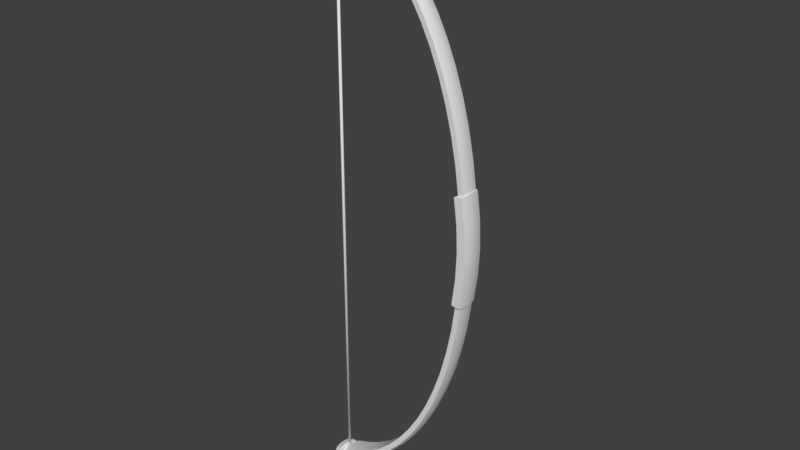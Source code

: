 # Source: bow1.blend  (saved by Blender 2.79.0; exported with 4.5.12 LTS)
import bpy
from mathutils import Matrix  # noqa: F401  (used for matrix-valued properties, if any)

bpy.ops.wm.read_factory_settings(use_empty=True)
scene = bpy.context.scene
scene.name = 'Scene'

# ---- collections
col_collection_1 = bpy.data.collections.new('Collection 1'); scene.collection.children.link(col_collection_1)

# ---- world
world_world = bpy.data.worlds.new('World'); scene.world = world_world
world_world.color = (0.05088, 0.05088, 0.05088)
world_world.use_sun_shadow = False
world_world.sun_shadow_jitter_overblur = 0.0
world_world.cycles.sampling_method = 'MANUAL'

# ---- meshes
me_circle = bpy.data.meshes.new('Circle')
me_circle.from_pydata([(-0.1165, -0.08333, -7.409), (-0.1165, 0.08334, -7.409), (-1.834, 0.08334, 8.181), (-1.834, -0.08333, 8.181), (-1.394, -0.08333, 8.041), (-1.394, 0.08334, 8.041), (2.568, -0.08333, 1.557), (2.568, 0.08334, 1.557), (0.2817, -0.08333, -7.055), (0.2817, 0.08334, -7.055), (2.461, -0.08333, 2.316), (2.461, 0.08334, 2.316), (0.6596, -0.08333, -6.643), (0.6596, 0.08334, -6.643), (2.313, -0.08333, 3.054), (2.313, 0.08334, 3.054), (1.013, -0.08333, -6.169), (1.013, 0.08334, -6.169), (2.124, -0.08333, 3.762), (2.124, 0.08334, 3.762), (1.34, -0.08333, -5.643), (1.34, 0.08334, -5.643), (1.898, -0.08333, 4.433), (1.898, 0.08334, 4.433), (1.898, 0.08334, -4.433), (1.898, -0.08333, -4.433), (1.636, -0.08333, -5.062), (1.636, 0.08334, -5.062), (1.34, 0.08334, 5.643), (1.34, -0.08333, 5.643), (1.636, -0.08333, 5.062), (1.636, 0.08334, 5.062), (-1.793, 0.25, 8.058), (-1.36, 0.25, 7.921), (-0.9307, 0.25, 7.767), (-0.5098, 0.25, 7.56), (-0.1013, 0.25, 7.299), (0.291, 0.25, 6.95), (0.6632, 0.25, 6.544), (1.012, 0.25, 6.076), (1.333, 0.25, 5.558), (1.625, 0.25, 4.987), (1.883, 0.25, 4.367), (2.106, 0.25, 3.706), (2.292, 0.25, 3.008), (2.438, 0.25, 2.282), (2.543, 0.25, 1.534), (2.543, 0.25, -1.534), (2.438, 0.25, -2.282), (2.292, 0.25, -3.008), (2.106, 0.25, -3.706), (1.883, 0.25, -4.367), (1.625, 0.25, -4.987), (1.333, 0.25, -5.558), (1.012, 0.25, -6.076), (0.6632, 0.25, -6.544), (0.291, 0.25, -6.95), (-0.1013, 0.25, -7.299), (-0.5098, 0.25, -7.56), (-0.9307, 0.25, -7.767), (-1.36, 0.25, -7.921), (-1.793, 0.25, -8.058), (-1.793, -0.25, 8.058), (-1.36, -0.25, 7.921), (-0.9307, -0.25, 7.767), (-0.5098, -0.25, 7.56), (-0.1013, -0.25, 7.299), (0.291, -0.25, 6.95), (0.6632, -0.25, 6.544), (1.012, -0.25, 6.076), (1.333, -0.25, 5.558), (1.625, -0.25, 4.987), (1.883, -0.25, 4.367), (2.106, -0.25, 3.706), (2.292, -0.25, 3.008), (2.438, -0.25, 2.282), (2.543, -0.25, 1.534), (2.543, -0.25, -1.534), (2.438, -0.25, -2.282), (2.292, -0.25, -3.008), (2.106, -0.25, -3.706), (1.883, -0.25, -4.367), (1.625, -0.25, -4.987), (1.333, -0.25, -5.558), (1.012, -0.25, -6.076), (0.6632, -0.25, -6.544), (0.291, -0.25, -6.95), (-0.1013, -0.25, -7.299), (-0.5098, -0.25, -7.56), (-0.9307, -0.25, -7.767), (-1.36, -0.25, -7.921), (-1.793, -0.25, -8.058), (-0.9585, 0.08334, 7.885), (-0.9585, -0.08333, 7.885), (-0.5312, 0.08334, -7.675), (-0.5312, -0.08333, -7.675), (-0.5312, 0.08334, 7.675), (-0.5312, -0.08333, 7.675), (-0.9585, 0.08334, -7.885), (-0.9585, -0.08333, -7.885), (-0.1165, 0.08334, 7.409), (-0.1165, -0.08333, 7.409), (-1.394, 0.08334, -8.041), (-1.394, -0.08333, -8.041), (2.568, 0.08334, -1.557), (2.568, -0.08333, -1.557), (0.2818, 0.08334, 7.055), (0.2818, -0.08333, 7.055), (-1.834, 0.08334, -8.181), (-1.834, -0.08333, -8.181), (2.461, 0.08334, -2.316), (2.461, -0.08333, -2.316), (0.6596, 0.08334, 6.643), (0.6596, -0.08333, 6.643), (2.313, 0.08334, -3.054), (2.313, -0.08333, -3.054), (1.013, 0.08334, 6.169), (1.013, -0.08333, 6.169), (2.124, 0.08334, -3.762), (2.124, -0.08333, -3.762), (-0.1321, -0.08125, -7.116), (-0.1321, 0.08125, -7.116), (-1.765, 0.08125, 7.857), (-1.765, -0.08125, 7.857), (-1.347, -0.08125, 7.723), (-1.347, 0.08125, 7.723), (2.42, -0.08125, 1.495), (2.42, 0.08125, 1.495), (0.2465, -0.08125, -6.776), (0.2465, 0.08125, -6.776), (2.318, -0.08125, 2.225), (2.318, 0.08125, 2.225), (0.6057, -0.08125, -6.38), (0.6057, 0.08125, -6.38), (2.177, -0.08125, 2.933), (2.177, 0.08125, 2.933), (0.942, -0.08125, -5.924), (0.942, 0.08125, -5.924), (1.998, -0.08125, 3.613), (1.998, 0.08125, 3.613), (1.252, -0.08125, -5.419), (1.252, 0.08125, -5.419), (1.783, -0.08125, 4.258), (1.783, 0.08125, 4.258), (1.783, 0.08125, -4.258), (1.783, -0.08125, -4.258), (1.534, -0.08125, -4.862), (1.534, 0.08125, -4.862), (1.252, 0.08125, 5.419), (1.252, -0.08125, 5.419), (1.534, -0.08125, 4.862), (1.534, 0.08125, 4.862), (-1.725, 0.2438, 7.857), (-1.313, 0.2438, 7.723), (-0.9051, 0.2438, 7.573), (-0.505, 0.2438, 7.371), (-0.1166, 0.2438, 7.116), (0.2563, 0.2438, 6.776), (0.6101, 0.2438, 6.381), (0.9414, 0.2438, 5.924), (1.247, 0.2438, 5.419), (1.524, 0.2438, 4.862), (1.77, 0.2438, 4.258), (1.982, 0.2438, 3.613), (2.158, 0.2438, 2.933), (2.297, 0.2438, 2.225), (2.397, 0.2438, 1.495), (2.397, 0.2438, -1.495), (2.297, 0.2438, -2.225), (2.158, 0.2438, -2.933), (1.982, 0.2438, -3.613), (1.77, 0.2438, -4.258), (1.524, 0.2438, -4.862), (1.247, 0.2438, -5.419), (0.9414, 0.2438, -5.924), (0.6101, 0.2438, -6.38), (0.2563, 0.2438, -6.776), (-0.1166, 0.2438, -7.116), (-0.505, 0.2438, -7.371), (-0.9051, 0.2438, -7.573), (-1.313, 0.2438, -7.723), (-1.725, 0.2438, -7.857), (-1.725, -0.2437, 7.857), (-1.313, -0.2437, 7.723), (-0.9051, -0.2437, 7.573), (-0.505, -0.2437, 7.371), (-0.1166, -0.2437, 7.116), (0.2563, -0.2437, 6.776), (0.6101, -0.2437, 6.381), (0.9414, -0.2437, 5.924), (1.247, -0.2437, 5.419), (1.524, -0.2437, 4.862), (1.77, -0.2437, 4.258), (1.982, -0.2437, 3.613), (2.158, -0.2437, 2.933), (2.297, -0.2437, 2.225), (2.397, -0.2437, 1.495), (2.397, -0.2437, -1.495), (2.297, -0.2437, -2.225), (2.158, -0.2437, -2.933), (1.982, -0.2437, -3.613), (1.77, -0.2437, -4.258), (1.524, -0.2437, -4.862), (1.247, -0.2437, -5.419), (0.9414, -0.2437, -5.924), (0.6101, -0.2437, -6.38), (0.2563, -0.2437, -6.776), (-0.1166, -0.2437, -7.116), (-0.505, -0.2437, -7.371), (-0.9051, -0.2437, -7.573), (-1.313, -0.2437, -7.723), (-1.725, -0.2437, -7.857), (-0.9325, 0.08125, 7.573), (-0.9325, -0.08125, 7.573), (-0.5263, 0.08125, -7.371), (-0.5263, -0.08125, -7.371), (-0.5263, 0.08125, 7.371), (-0.5263, -0.08125, 7.371), (-0.9325, 0.08125, -7.573), (-0.9325, -0.08125, -7.573), (-0.1321, 0.08125, 7.116), (-0.1321, -0.08125, 7.116), (-1.347, 0.08125, -7.723), (-1.347, -0.08125, -7.723), (2.42, 0.08125, -1.495), (2.42, -0.08125, -1.495), (0.2465, 0.08125, 6.776), (0.2465, -0.08125, 6.776), (-1.765, 0.08125, -7.857), (-1.765, -0.08125, -7.857), (2.318, 0.08125, -2.225), (2.318, -0.08125, -2.225), (0.6057, 0.08125, 6.381), (0.6057, -0.08125, 6.381), (2.177, 0.08125, -2.933), (2.177, -0.08125, -2.933), (0.942, 0.08125, 5.924), (0.942, -0.08125, 5.924), (1.998, 0.08125, -3.613), (1.998, -0.08125, -3.613), (1.893, -0.1667, -4.411), (1.338, -0.1667, 5.614), (-1.821, -0.1667, 8.14), (1.632, -0.1667, 5.037), (1.632, -0.1667, -5.037), (1.893, -0.1667, 4.411), (1.338, -0.1667, -5.615), (2.118, -0.1667, 3.743), (1.013, -0.1667, -6.138), (2.306, -0.1667, 3.039), (0.6608, -0.1667, -6.61), (2.453, -0.1667, 2.305), (0.2848, -0.1667, -7.02), (2.56, -0.1667, 1.549), (-1.383, -0.1667, 8.001), (-0.1114, -0.1667, -7.372), (-0.9492, -0.1667, 7.846), (-0.5241, -0.1667, -7.636), (-0.5241, -0.1667, 7.636), (-0.9492, -0.1667, -7.846), (-0.1114, -0.1667, 7.372), (-1.383, -0.1667, -8.001), (2.56, -0.1667, -1.549), (0.2848, -0.1667, 7.02), (-1.821, -0.1667, -8.14), (2.453, -0.1667, -2.305), (0.6608, -0.1667, 6.61), (2.306, -0.1667, -3.039), (1.013, -0.1667, 6.138), (2.118, -0.1667, -3.743), (1.779, -0.1625, -4.258), (1.251, -0.1625, 5.419), (-1.752, -0.1625, 7.857), (1.53, -0.1625, 4.862), (1.53, -0.1625, -4.862), (1.779, -0.1625, 4.258), (1.251, -0.1625, -5.419), (1.993, -0.1625, 3.613), (0.9418, -0.1625, -5.924), (2.171, -0.1625, 2.933), (0.6071, -0.1625, -6.38), (2.311, -0.1625, 2.225), (0.2498, -0.1625, -6.776), (2.413, -0.1625, 1.495), (-1.336, -0.1625, 7.723), (-0.1269, -0.1625, -7.116), (-0.9234, -0.1625, 7.573), (-0.5192, -0.1625, -7.371), (-0.5192, -0.1625, 7.371), (-0.9234, -0.1625, -7.573), (-0.1269, -0.1625, 7.116), (-1.336, -0.1625, -7.723), (2.413, -0.1625, -1.495), (0.2498, -0.1625, 6.776), (-1.752, -0.1625, -7.857), (2.311, -0.1625, -2.225), (0.6071, -0.1625, 6.381), (2.171, -0.1625, -2.933), (0.9418, -0.1625, 5.924), (1.993, -0.1625, -3.613), (2.118, 0.1667, -3.743), (1.013, 0.1667, 6.138), (2.306, 0.1667, -3.039), (0.6608, 0.1667, 6.61), (2.453, 0.1667, -2.305), (-1.821, 0.1667, -8.14), (0.2848, 0.1667, 7.02), (2.56, 0.1667, -1.549), (-1.383, 0.1667, -8.001), (-0.1114, 0.1667, 7.372), (-0.9492, 0.1667, -7.846), (-0.5241, 0.1667, 7.636), (-0.5241, 0.1667, -7.636), (-0.9492, 0.1667, 7.846), (2.56, 0.1667, 1.549), (1.338, 0.1667, -5.615), (0.2848, 0.1667, -7.02), (1.893, 0.1667, 4.411), (2.453, 0.1667, 2.305), (0.6608, 0.1667, -6.61), (1.632, 0.1667, -5.037), (-0.1114, 0.1667, -7.372), (2.306, 0.1667, 3.039), (1.013, 0.1667, -6.138), (1.632, 0.1667, 5.037), (-1.383, 0.1667, 8.001), (2.118, 0.1667, 3.743), (1.338, 0.1667, 5.614), (1.893, 0.1667, -4.411), (-1.821, 0.1667, 8.14), (1.993, 0.1625, -3.613), (0.9418, 0.1625, 5.924), (2.171, 0.1625, -2.933), (0.6071, 0.1625, 6.381), (2.311, 0.1625, -2.225), (-1.752, 0.1625, -7.857), (0.2498, 0.1625, 6.776), (2.413, 0.1625, -1.495), (-1.336, 0.1625, -7.723), (-0.1269, 0.1625, 7.116), (-0.9234, 0.1625, -7.573), (-0.5192, 0.1625, 7.371), (-0.5192, 0.1625, -7.371), (-0.9234, 0.1625, 7.573), (2.413, 0.1625, 1.495), (1.251, 0.1625, -5.419), (0.2498, 0.1625, -6.776), (1.779, 0.1625, 4.258), (2.311, 0.1625, 2.225), (0.6071, 0.1625, -6.38), (1.53, 0.1625, -4.862), (-0.1269, 0.1625, -7.116), (2.171, 0.1625, 2.933), (0.9418, 0.1625, -5.924), (1.53, 0.1625, 4.862), (-1.336, 0.1625, 7.723), (1.993, 0.1625, 3.613), (1.251, 0.1625, 5.419), (1.779, 0.1625, -4.258), (-1.752, 0.1625, 7.857), (1.014, 3.338e-06, 6.184), (2.316, 2.861e-06, -3.061), (0.659, 3.338e-06, 6.66), (2.465, 3.099e-06, -2.322), (-1.841, 2.742e-06, -8.201), (0.2802, 3.338e-06, 7.073), (2.572, 3.099e-06, -1.561), (-1.4, 2.742e-06, -8.061), (-0.119, 3.33e-06, 7.428), (-0.9632, 2.801e-06, -7.905), (-0.5348, 3.338e-06, 7.694), (-0.5348, 2.861e-06, -7.694), (-0.9632, 3.278e-06, 7.905), (0.2802, 2.861e-06, -7.073), (1.901, 3.457e-06, 4.445), (2.465, 3.099e-06, 2.322), (1.901, 2.98e-06, -4.445), (0.659, 2.861e-06, -6.66), (1.637, 2.98e-06, -5.075), (-0.119, 2.854e-06, -7.428), (2.316, 3.338e-06, 3.061), (1.341, 3.338e-06, 5.657), (-1.841, 3.219e-06, 8.201), (1.014, 2.861e-06, -6.184), (1.637, 3.457e-06, 5.075), (-1.4, 3.219e-06, 8.061), (2.128, 3.338e-06, 3.771), (2.572, 3.338e-06, 1.561), (1.341, 2.861e-06, -5.657), (2.128, 2.861e-06, -3.771), (0.9421, 3.338e-06, 5.924), (2.18, 2.861e-06, -2.933), (0.6049, 3.338e-06, 6.381), (2.322, 3.099e-06, -2.225), (-1.772, 2.742e-06, -7.857), (0.2449, 3.338e-06, 6.776), (2.424, 3.099e-06, -1.495), (-1.352, 2.861e-06, -7.723), (-0.1346, 3.323e-06, 7.116), (-0.9371, 2.861e-06, -7.573), (-0.5299, 3.278e-06, 7.371), (-0.5299, 2.861e-06, -7.371), (-0.9371, 3.278e-06, 7.573), (0.2449, 2.891e-06, -6.776), (1.785, 3.457e-06, 4.258), (2.322, 3.099e-06, 2.225), (1.785, 2.98e-06, -4.258), (0.6049, 2.921e-06, -6.38), (1.535, 2.98e-06, -4.862), (-0.1346, 2.876e-06, -7.116), (2.18, 3.338e-06, 2.933), (1.253, 3.338e-06, 5.419), (-1.772, 3.219e-06, 7.857), (0.9421, 2.921e-06, -5.924), (1.535, 3.338e-06, 4.862), (-1.352, 3.219e-06, 7.723), (2.001, 3.338e-06, 3.613), (2.424, 3.338e-06, 1.495), (1.253, 2.98e-06, -5.419), (2.001, 2.861e-06, -3.613), (-1.577, 0.25, 7.99), (-1.577, -0.25, 7.99), (-1.614, 0.08334, 8.111), (-1.614, -0.08333, 8.111), (-1.519, 0.2438, 7.79), (-1.519, -0.2437, 7.79), (-1.556, 0.08125, 7.79), (-1.556, -0.08125, 7.79), (-1.544, -0.1625, 7.79), (-1.602, -0.1667, 8.07), (-1.544, 0.1625, 7.79), (-1.602, 0.1667, 8.07), (-1.562, 3.219e-06, 7.79), (-1.621, 3.219e-06, 8.131), (-1.577, 0.25, -7.99), (-1.577, -0.25, -7.99), (-1.614, 0.08334, -8.111), (-1.614, -0.08333, -8.111), (-1.519, 0.2438, -7.79), (-1.519, -0.2437, -7.79), (-1.556, 0.08125, -7.79), (-1.556, -0.08125, -7.79), (-1.544, -0.1625, -7.79), (-1.602, -0.1667, -8.07), (-1.544, 0.1625, -7.79), (-1.602, 0.1667, -8.07), (-1.562, 2.861e-06, -7.79), (-1.621, 2.742e-06, -8.131), (-1.403, -0.07291, 8.023), (-1.403, 0.07292, 8.023), (-1.373, 0.2188, 7.917), (-1.373, -0.2187, 7.917), (-1.362, -0.07109, 7.744), (-1.362, 0.0711, 7.744), (-1.332, 0.2133, 7.744), (-1.332, -0.2133, 7.744), (-1.393, -0.1458, 7.987), (-1.352, -0.1422, 7.744), (-1.393, 0.1458, 7.987), (-1.352, 0.1422, 7.744), (-1.408, 3.219e-06, 8.04), (-1.366, 3.219e-06, 7.744), (-1.563, 0.2188, 7.978), (-1.563, -0.2187, 7.978), (-1.596, 0.07292, 8.084), (-1.596, -0.07291, 8.084), (-1.512, 0.2133, 7.803), (-1.512, -0.2133, 7.803), (-1.545, 0.0711, 7.803), (-1.545, -0.07109, 7.803), (-1.534, -0.1422, 7.803), (-1.585, -0.1458, 8.048), (-1.534, 0.1422, 7.803), (-1.585, 0.1458, 8.048), (-1.55, 3.219e-06, 7.803), (-1.601, 3.219e-06, 8.102), (-1.373, 0.2188, -7.917), (-1.373, -0.2187, -7.917), (-1.403, 0.07292, -8.023), (-1.403, -0.07291, -8.023), (-1.332, 0.2133, -7.744), (-1.332, -0.2133, -7.744), (-1.362, 0.0711, -7.744), (-1.362, -0.07109, -7.744), (-1.393, -0.1458, -7.987), (-1.352, -0.1422, -7.744), (-1.393, 0.1458, -7.987), (-1.352, 0.1422, -7.744), (-1.408, 2.742e-06, -8.04), (-1.366, 2.861e-06, -7.744), (-1.563, 0.2188, -7.978), (-1.563, -0.2187, -7.978), (-1.596, 0.07292, -8.084), (-1.596, -0.07291, -8.084), (-1.512, 0.2133, -7.803), (-1.512, -0.2133, -7.803), (-1.545, 0.0711, -7.803), (-1.545, -0.07109, -7.803), (-1.534, -0.1422, -7.803), (-1.585, -0.1458, -8.048), (-1.534, 0.1422, -7.803), (-1.585, 0.1458, -8.048), (-1.55, 2.861e-06, -7.803), (-1.601, 2.742e-06, -8.102), (2.692, 0.1042, 0.7626), (2.591, -0.1042, 1.518), (2.591, 0.1042, 1.518), (2.552, 0.3125, 1.495), (2.652, 0.3125, 0.7512), (2.685, 0.3125, -3.259e-06), (2.652, 0.3125, -0.7512), (2.552, 0.3125, -1.495), (2.552, -0.3125, 1.495), (2.652, -0.3125, 0.7512), (2.685, -0.3125, -3.259e-06), (2.652, -0.3125, -0.7512), (2.552, -0.3125, -1.495), (2.692, -0.1042, 0.7626), (2.726, 0.1042, -3.304e-06), (2.726, -0.1042, -3.304e-06), (2.692, 0.1042, -0.7626), (2.692, -0.1042, -0.7626), (2.591, 0.1042, -1.518), (2.591, -0.1042, -1.518), (2.456, 0.1016, 0.7324), (2.36, -0.1016, 1.458), (2.36, 0.1016, 1.458), (2.324, 0.3047, 1.458), (2.419, 0.3047, 0.7324), (2.45, 0.3047, -3.281e-06), (2.419, 0.3047, -0.7324), (2.324, 0.3047, -1.458), (2.324, -0.3047, 1.458), (2.419, -0.3047, 0.7324), (2.45, -0.3047, -3.281e-06), (2.419, -0.3047, -0.7324), (2.324, -0.3047, -1.458), (2.456, -0.1016, 0.7324), (2.488, 0.1016, -3.282e-06), (2.488, -0.1016, -3.282e-06), (2.456, 0.1016, -0.7324), (2.456, -0.1016, -0.7324), (2.36, 0.1016, -1.458), (2.36, -0.1016, -1.458), (2.578, -0.2083, 1.51), (2.679, -0.2083, 0.7588), (2.712, -0.2083, -3.29e-06), (2.679, -0.2083, -0.7588), (2.578, -0.2083, -1.51), (2.348, -0.2031, 1.458), (2.443, -0.2031, 0.7324), (2.475, -0.2031, -3.282e-06), (2.443, -0.2031, -0.7324), (2.348, -0.2031, -1.458), (2.578, 0.2083, -1.51), (2.679, 0.2083, -0.7588), (2.712, 0.2083, -3.29e-06), (2.578, 0.2083, 1.51), (2.679, 0.2083, 0.7588), (2.348, 0.2031, -1.458), (2.443, 0.2031, -0.7324), (2.475, 0.2031, -3.282e-06), (2.348, 0.2031, 1.458), (2.443, 0.2031, 0.7324), (2.598, 3.099e-06, -1.522), (2.699, 3.099e-06, -0.7645), (2.733, 3.099e-06, -3.312e-06), (2.699, 3.338e-06, 0.7645), (2.598, 3.338e-06, 1.522), (2.366, 3.099e-06, -1.458), (2.462, 3.099e-06, -0.7324), (2.494, 3.099e-06, -3.283e-06), (2.462, 3.338e-06, 0.7324), (2.366, 3.338e-06, 1.458), (-1.535, 0.3069, 7.877), (-1.473, 0.3184, 7.9), (-1.521, 0.3018, 7.84), (-1.458, 0.3133, 7.862), (-1.505, 0.2848, 7.804), (-1.443, 0.2964, 7.826), (-1.488, 0.2568, 7.772), (-1.426, 0.2683, 7.794), (-1.471, 0.2186, 7.744), (-1.409, 0.2301, 7.766), (-1.454, 0.1718, 7.721), (-1.392, 0.1834, 7.743), (-1.439, 0.1182, 7.705), (-1.376, 0.1297, 7.727), (-1.425, 0.05978, 7.696), (-1.362, 0.07135, 7.719), (-1.413, -0.00112, 7.695), (-1.351, 0.01045, 7.717), (-1.404, -0.0622, 7.701), (-1.341, -0.05063, 7.723), (-1.397, -0.1211, 7.714), (-1.335, -0.1095, 7.736), (-1.394, -0.1756, 7.734), (-1.332, -0.164, 7.756), (-1.395, -0.2236, 7.76), (-1.332, -0.212, 7.782), (-1.398, -0.2631, 7.791), (-1.336, -0.2516, 7.813), (-1.405, -0.2928, 7.825), (-1.343, -0.2813, 7.847), (-1.415, -0.3115, 7.862), (-1.353, -0.2999, 7.884), (-1.427, -0.3184, 7.9), (-1.365, -0.3069, 7.923), (-1.442, -0.3133, 7.938), (-1.379, -0.3018, 7.96), (-1.457, -0.2964, 7.974), (-1.395, -0.2848, 7.996), (-1.474, -0.2683, 8.006), (-1.412, -0.2568, 8.028), (-1.491, -0.2301, 8.034), (-1.429, -0.2186, 8.056), (-1.508, -0.1834, 8.057), (-1.446, -0.1718, 8.079), (-1.524, -0.1297, 8.073), (-1.461, -0.1182, 8.095), (-1.538, -0.07135, 8.081), (-1.475, -0.05978, 8.104), (-1.549, -0.01045, 8.083), (-1.487, 0.00112, 8.105), (-1.559, 0.05064, 8.077), (-1.496, 0.0622, 8.099), (-1.565, 0.1095, 8.064), (-1.503, 0.1211, 8.086), (-1.568, 0.164, 8.044), (-1.506, 0.1756, 8.066), (-1.568, 0.212, 8.018), (-1.505, 0.2236, 8.04), (-1.564, 0.2516, 7.987), (-1.502, 0.2631, 8.009), (-1.557, 0.2813, 7.953), (-1.495, 0.2928, 7.975), (-1.547, 0.2999, 7.916), (-1.485, 0.3115, 7.938), (-1.516, 0.2633, 7.846), (-1.502, 0.2485, 7.815), (-1.458, 0.1496, 7.742), (-1.444, 0.1027, 7.728), (-1.405, -0.1544, 7.753), (-1.406, -0.1963, 7.776), (-1.423, -0.2733, 7.866), (-1.447, -0.2749, 7.932), (-1.49, -0.2021, 8.016), (-1.518, -0.1142, 8.05), (-1.531, -0.06315, 8.057), (-1.541, -0.009864, 8.059), (-1.557, 0.1848, 8.002), (-1.548, 0.2454, 7.945), (-1.453, 0.2749, 7.868), (-1.425, 0.2355, 7.808), (-1.41, 0.2021, 7.784), (-1.382, 0.1142, 7.75), (-1.343, -0.1428, 7.776), (-1.346, -0.2194, 7.825), (-1.361, -0.2617, 7.888), (-1.398, -0.2485, 7.985), (-1.413, -0.2239, 8.014), (-1.428, -0.1905, 8.038), (-1.468, -0.05159, 8.08), (-1.479, 0.001703, 8.081), (-1.487, 0.05515, 8.076), (-1.492, 0.1067, 8.064), (-1.495, 0.1544, 8.047), (-1.494, 0.1963, 8.024), (-1.491, 0.231, 7.997), (-1.485, 0.257, 7.967), (-1.528, 0.2678, 7.879), (-1.466, 0.2793, 7.901), (-1.44, 0.2601, 7.837), (-1.487, 0.2239, 7.786), (-1.472, 0.1905, 7.762), (-1.395, 0.1612, 7.764), (-1.432, 0.05159, 7.72), (-1.369, 0.06315, 7.743), (-1.421, -0.001703, 7.719), (-1.359, 0.009864, 7.741), (-1.413, -0.05515, 7.724), (-1.351, -0.04358, 7.747), (-1.408, -0.1067, 7.736), (-1.346, -0.09513, 7.758), (-1.343, -0.1848, 7.798), (-1.409, -0.231, 7.803), (-1.415, -0.257, 7.833), (-1.352, -0.2454, 7.855), (-1.434, -0.2793, 7.899), (-1.372, -0.2678, 7.921), (-1.384, -0.2633, 7.954), (-1.46, -0.2601, 7.963), (-1.475, -0.2355, 7.992), (-1.505, -0.1612, 8.036), (-1.442, -0.1496, 8.058), (-1.456, -0.1027, 8.072), (-1.549, 0.04358, 8.053), (-1.554, 0.09513, 8.042), (-1.557, 0.1428, 8.024), (-1.554, 0.2194, 7.975), (-1.539, 0.2617, 7.912), (-1.477, 0.2733, 7.934), (-1.427, 0.3184, 7.9), (-1.365, 0.3069, 7.923), (-1.415, 0.3115, 7.862), (-1.353, 0.2999, 7.884), (-1.405, 0.2928, 7.825), (-1.343, 0.2813, 7.847), (-1.398, 0.2631, 7.791), (-1.336, 0.2516, 7.813), (-1.395, 0.2236, 7.76), (-1.332, 0.212, 7.782), (-1.394, 0.1756, 7.734), (-1.332, 0.164, 7.756), (-1.397, 0.1211, 7.714), (-1.335, 0.1095, 7.736), (-1.404, 0.0622, 7.701), (-1.341, 0.05064, 7.723), (-1.413, 0.00112, 7.695), (-1.351, -0.01045, 7.717), (-1.425, -0.05978, 7.696), (-1.362, -0.07135, 7.719), (-1.439, -0.1182, 7.705), (-1.376, -0.1297, 7.727), (-1.454, -0.1718, 7.721), (-1.392, -0.1834, 7.743), (-1.471, -0.2186, 7.744), (-1.409, -0.2301, 7.766), (-1.488, -0.2568, 7.772), (-1.426, -0.2683, 7.794), (-1.505, -0.2848, 7.804), (-1.443, -0.2964, 7.826), (-1.521, -0.3018, 7.84), (-1.458, -0.3133, 7.862), (-1.535, -0.3069, 7.877), (-1.473, -0.3184, 7.9), (-1.547, -0.2999, 7.916), (-1.485, -0.3115, 7.938), (-1.557, -0.2813, 7.953), (-1.495, -0.2928, 7.975), (-1.564, -0.2516, 7.987), (-1.502, -0.2631, 8.009), (-1.568, -0.212, 8.018), (-1.505, -0.2236, 8.04), (-1.568, -0.164, 8.044), (-1.506, -0.1756, 8.066), (-1.565, -0.1095, 8.064), (-1.503, -0.1211, 8.086), (-1.559, -0.05063, 8.077), (-1.496, -0.0622, 8.099), (-1.549, 0.01045, 8.083), (-1.487, -0.00112, 8.105), (-1.538, 0.07135, 8.081), (-1.475, 0.05978, 8.104), (-1.524, 0.1297, 8.073), (-1.461, 0.1182, 8.095), (-1.508, 0.1834, 8.057), (-1.446, 0.1718, 8.079), (-1.491, 0.2302, 8.034), (-1.429, 0.2186, 8.056), (-1.474, 0.2683, 8.006), (-1.412, 0.2568, 8.028), (-1.457, 0.2964, 7.974), (-1.395, 0.2848, 7.996), (-1.442, 0.3133, 7.938), (-1.379, 0.3018, 7.96), (-1.423, 0.2733, 7.866), (-1.415, 0.257, 7.833), (-1.405, 0.1544, 7.753), (-1.408, 0.1067, 7.736), (-1.458, -0.1496, 7.742), (-1.472, -0.1905, 7.762), (-1.516, -0.2633, 7.846), (-1.539, -0.2617, 7.912), (-1.557, -0.1848, 8.002), (-1.554, -0.09513, 8.042), (-1.549, -0.04358, 8.053), (-1.541, 0.009865, 8.059), (-1.49, 0.2021, 8.016), (-1.46, 0.2601, 7.963), (-1.361, 0.2617, 7.888), (-1.346, 0.2194, 7.825), (-1.343, 0.1848, 7.798), (-1.346, 0.09513, 7.758), (-1.395, -0.1612, 7.764), (-1.425, -0.2355, 7.808), (-1.453, -0.2749, 7.868), (-1.485, -0.257, 7.967), (-1.491, -0.231, 7.997), (-1.494, -0.1963, 8.024), (-1.487, -0.05515, 8.076), (-1.479, -0.001703, 8.081), (-1.468, 0.05159, 8.08), (-1.456, 0.1027, 8.072), (-1.442, 0.1496, 8.058), (-1.428, 0.1905, 8.038), (-1.413, 0.2239, 8.014), (-1.398, 0.2485, 7.985), (-1.434, 0.2793, 7.899), (-1.372, 0.2678, 7.921), (-1.352, 0.2454, 7.855), (-1.409, 0.231, 7.803), (-1.406, 0.1963, 7.776), (-1.343, 0.1428, 7.776), (-1.413, 0.05515, 7.724), (-1.351, 0.04358, 7.747), (-1.421, 0.001703, 7.719), (-1.359, -0.009864, 7.741), (-1.432, -0.05159, 7.72), (-1.369, -0.06315, 7.743), (-1.444, -0.1027, 7.728), (-1.382, -0.1142, 7.75), (-1.41, -0.2021, 7.784), (-1.487, -0.2239, 7.786), (-1.502, -0.2485, 7.815), (-1.44, -0.2601, 7.837), (-1.528, -0.2678, 7.879), (-1.466, -0.2793, 7.901), (-1.477, -0.2733, 7.934), (-1.548, -0.2454, 7.945), (-1.554, -0.2194, 7.975), (-1.557, -0.1428, 8.024), (-1.495, -0.1544, 8.047), (-1.492, -0.1067, 8.064), (-1.531, 0.06315, 8.057), (-1.518, 0.1142, 8.05), (-1.505, 0.1612, 8.036), (-1.475, 0.2355, 7.992), (-1.447, 0.2749, 7.932), (-1.384, 0.2633, 7.954), (-1.561, 0.3069, -7.879), (-1.495, 0.3184, -7.887), (-1.565, 0.3018, -7.919), (-1.5, 0.3133, -7.928), (-1.567, 0.2848, -7.958), (-1.502, 0.2964, -7.967), (-1.567, 0.2568, -7.995), (-1.502, 0.2683, -8.003), (-1.565, 0.2186, -8.027), (-1.499, 0.2301, -8.036), (-1.56, 0.1718, -8.055), (-1.494, 0.1834, -8.063), (-1.553, 0.1182, -8.076), (-1.488, 0.1297, -8.085), (-1.545, 0.05978, -8.09), (-1.479, 0.07135, -8.099), (-1.535, -0.00112, -8.097), (-1.469, 0.01045, -8.106), (-1.524, -0.0622, -8.096), (-1.459, -0.05063, -8.105), (-1.513, -0.1211, -8.087), (-1.447, -0.1095, -8.096), (-1.501, -0.1756, -8.071), (-1.435, -0.164, -8.079), (-1.489, -0.2236, -8.048), (-1.424, -0.212, -8.056), (-1.479, -0.2631, -8.018), (-1.413, -0.2516, -8.027), (-1.469, -0.2928, -7.984), (-1.403, -0.2813, -7.993), (-1.461, -0.3115, -7.947), (-1.395, -0.2999, -7.956), (-1.455, -0.3184, -7.908), (-1.389, -0.3069, -7.916), (-1.45, -0.3133, -7.867), (-1.385, -0.3018, -7.876), (-1.448, -0.2964, -7.828), (-1.383, -0.2848, -7.837), (-1.448, -0.2683, -7.792), (-1.383, -0.2568, -7.8), (-1.451, -0.2301, -7.759), (-1.385, -0.2186, -7.768), (-1.456, -0.1834, -7.732), (-1.39, -0.1718, -7.74), (-1.462, -0.1297, -7.71), (-1.397, -0.1182, -7.719), (-1.471, -0.07135, -7.696), (-1.405, -0.05978, -7.705), (-1.481, -0.01045, -7.689), (-1.415, 0.00112, -7.698), (-1.491, 0.05064, -7.69), (-1.426, 0.0622, -7.699), (-1.503, 0.1095, -7.699), (-1.437, 0.1211, -7.708), (-1.515, 0.164, -7.716), (-1.449, 0.1756, -7.724), (-1.526, 0.212, -7.739), (-1.461, 0.2236, -7.747), (-1.537, 0.2516, -7.768), (-1.471, 0.2631, -7.777), (-1.547, 0.2813, -7.802), (-1.481, 0.2928, -7.811), (-1.555, 0.2999, -7.839), (-1.489, 0.3115, -7.848), (-1.558, 0.2633, -7.916), (-1.56, 0.2485, -7.95), (-1.554, 0.1496, -8.035), (-1.548, 0.1027, -8.053), (-1.502, -0.1544, -8.049), (-1.492, -0.1963, -8.028), (-1.467, -0.2733, -7.94), (-1.457, -0.2749, -7.871), (-1.458, -0.2021, -7.776), (-1.468, -0.1142, -7.733), (-1.475, -0.06315, -7.721), (-1.484, -0.009864, -7.715), (-1.524, 0.1848, -7.758), (-1.542, 0.2454, -7.813), (-1.493, 0.2749, -7.924), (-1.494, 0.2355, -7.99), (-1.492, 0.2021, -8.019), (-1.482, 0.1142, -8.062), (-1.436, -0.1428, -8.057), (-1.417, -0.2194, -8.011), (-1.401, -0.2617, -7.949), (-1.39, -0.2485, -7.845), (-1.39, -0.2239, -7.813), (-1.392, -0.1905, -7.784), (-1.41, -0.05159, -7.729), (-1.418, 0.001703, -7.723), (-1.428, 0.05515, -7.724), (-1.438, 0.1067, -7.732), (-1.448, 0.1544, -7.746), (-1.458, 0.1963, -7.767), (-1.468, 0.231, -7.792), (-1.476, 0.257, -7.822), (-1.554, 0.2678, -7.881), (-1.489, 0.2793, -7.889), (-1.494, 0.2601, -7.958), (-1.56, 0.2239, -7.982), (-1.558, 0.1905, -8.011), (-1.488, 0.1612, -8.043), (-1.54, 0.05159, -8.066), (-1.475, 0.06315, -8.074), (-1.532, -0.001703, -8.072), (-1.466, 0.009864, -8.08), (-1.522, -0.05515, -8.071), (-1.456, -0.04358, -8.079), (-1.512, -0.1067, -8.063), (-1.446, -0.09513, -8.071), (-1.426, -0.1848, -8.037), (-1.482, -0.231, -8.003), (-1.474, -0.257, -7.973), (-1.408, -0.2454, -7.982), (-1.461, -0.2793, -7.906), (-1.396, -0.2678, -7.914), (-1.392, -0.2633, -7.879), (-1.456, -0.2601, -7.837), (-1.456, -0.2355, -7.805), (-1.462, -0.1612, -7.752), (-1.396, -0.1496, -7.76), (-1.402, -0.1027, -7.742), (-1.494, 0.04358, -7.716), (-1.504, 0.09513, -7.724), (-1.514, 0.1428, -7.738), (-1.533, 0.2194, -7.784), (-1.549, 0.2617, -7.846), (-1.483, 0.2733, -7.855), (-1.455, 0.3184, -7.908), (-1.389, 0.3069, -7.916), (-1.461, 0.3115, -7.947), (-1.395, 0.2999, -7.956), (-1.469, 0.2928, -7.984), (-1.403, 0.2813, -7.993), (-1.479, 0.2631, -8.018), (-1.413, 0.2516, -8.027), (-1.489, 0.2236, -8.048), (-1.424, 0.212, -8.056), (-1.501, 0.1756, -8.071), (-1.435, 0.164, -8.079), (-1.513, 0.1211, -8.087), (-1.447, 0.1095, -8.096), (-1.524, 0.0622, -8.096), (-1.459, 0.05064, -8.105), (-1.535, 0.00112, -8.097), (-1.469, -0.01045, -8.106), (-1.545, -0.05978, -8.09), (-1.479, -0.07135, -8.099), (-1.553, -0.1182, -8.076), (-1.488, -0.1297, -8.085), (-1.56, -0.1718, -8.055), (-1.494, -0.1834, -8.063), (-1.565, -0.2186, -8.027), (-1.499, -0.2301, -8.036), (-1.567, -0.2568, -7.995), (-1.502, -0.2683, -8.003), (-1.567, -0.2848, -7.958), (-1.502, -0.2964, -7.967), (-1.565, -0.3018, -7.919), (-1.5, -0.3133, -7.928), (-1.561, -0.3069, -7.879), (-1.495, -0.3184, -7.887), (-1.555, -0.2999, -7.839), (-1.489, -0.3115, -7.848), (-1.547, -0.2813, -7.802), (-1.481, -0.2928, -7.811), (-1.537, -0.2516, -7.768), (-1.471, -0.2631, -7.777), (-1.526, -0.212, -7.739), (-1.461, -0.2236, -7.747), (-1.515, -0.164, -7.716), (-1.449, -0.1756, -7.724), (-1.503, -0.1095, -7.699), (-1.437, -0.1211, -7.708), (-1.491, -0.05063, -7.69), (-1.426, -0.0622, -7.699), (-1.481, 0.01045, -7.689), (-1.415, -0.00112, -7.698), (-1.471, 0.07135, -7.696), (-1.405, 0.05978, -7.705), (-1.462, 0.1297, -7.71), (-1.397, 0.1182, -7.719), (-1.456, 0.1834, -7.732), (-1.39, 0.1718, -7.74), (-1.451, 0.2302, -7.759), (-1.385, 0.2186, -7.768), (-1.448, 0.2683, -7.792), (-1.383, 0.2568, -7.8), (-1.448, 0.2964, -7.828), (-1.383, 0.2848, -7.837), (-1.45, 0.3133, -7.867), (-1.385, 0.3018, -7.876), (-1.467, 0.2733, -7.94), (-1.474, 0.257, -7.973), (-1.502, 0.1544, -8.049), (-1.512, 0.1067, -8.063), (-1.554, -0.1496, -8.035), (-1.558, -0.1905, -8.011), (-1.558, -0.2633, -7.916), (-1.549, -0.2617, -7.846), (-1.524, -0.1848, -7.758), (-1.504, -0.09513, -7.724), (-1.494, -0.04358, -7.716), (-1.484, 0.009865, -7.715), (-1.458, 0.2021, -7.776), (-1.456, 0.2601, -7.837), (-1.401, 0.2617, -7.949), (-1.417, 0.2194, -8.011), (-1.426, 0.1848, -8.037), (-1.446, 0.09513, -8.071), (-1.488, -0.1612, -8.043), (-1.494, -0.2355, -7.99), (-1.493, -0.2749, -7.924), (-1.476, -0.257, -7.822), (-1.468, -0.231, -7.792), (-1.458, -0.1963, -7.767), (-1.428, -0.05515, -7.724), (-1.418, -0.001703, -7.723), (-1.41, 0.05159, -7.729), (-1.402, 0.1027, -7.742), (-1.396, 0.1496, -7.76), (-1.392, 0.1905, -7.784), (-1.39, 0.2239, -7.813), (-1.39, 0.2485, -7.845), (-1.461, 0.2793, -7.906), (-1.396, 0.2678, -7.914), (-1.408, 0.2454, -7.982), (-1.482, 0.231, -8.003), (-1.492, 0.1963, -8.028), (-1.436, 0.1428, -8.057), (-1.522, 0.05515, -8.071), (-1.456, 0.04358, -8.079), (-1.532, 0.001703, -8.072), (-1.466, -0.009864, -8.08), (-1.54, -0.05159, -8.066), (-1.475, -0.06315, -8.074), (-1.548, -0.1027, -8.053), (-1.482, -0.1142, -8.062), (-1.492, -0.2021, -8.019), (-1.56, -0.2239, -7.982), (-1.56, -0.2485, -7.95), (-1.494, -0.2601, -7.958), (-1.554, -0.2678, -7.881), (-1.489, -0.2793, -7.889), (-1.483, -0.2733, -7.855), (-1.542, -0.2454, -7.813), (-1.533, -0.2194, -7.784), (-1.514, -0.1428, -7.738), (-1.448, -0.1544, -7.746), (-1.438, -0.1067, -7.732), (-1.475, 0.06315, -7.721), (-1.468, 0.1142, -7.733), (-1.462, 0.1612, -7.752), (-1.456, 0.2355, -7.805), (-1.457, 0.2749, -7.871), (-1.392, 0.2633, -7.879), (-1.45, 0.0375, -7.875), (-1.45, 0.0375, 7.875), (-1.436, 0.03465, -7.875), (-1.436, 0.03465, 7.875), (-1.423, 0.02652, -7.875), (-1.423, 0.02652, 7.875), (-1.415, 0.01435, -7.875), (-1.415, 0.01435, 7.875), (-1.413, -1.639e-09, -7.875), (-1.413, -1.639e-09, 7.875), (-1.415, -0.01435, -7.875), (-1.415, -0.01435, 7.875), (-1.423, -0.02652, -7.875), (-1.423, -0.02652, 7.875), (-1.436, -0.03465, -7.875), (-1.436, -0.03465, 7.875), (-1.45, -0.0375, -7.875), (-1.45, -0.0375, 7.875), (-1.464, -0.03465, -7.875), (-1.464, -0.03465, 7.875), (-1.477, -0.02652, -7.875), (-1.477, -0.02652, 7.875), (-1.485, -0.01435, -7.875), (-1.485, -0.01435, 7.875), (-1.488, 4.472e-10, -7.875), (-1.488, 4.472e-10, 7.875), (-1.485, 0.01435, -7.875), (-1.485, 0.01435, 7.875), (-1.477, 0.02652, -7.875), (-1.477, 0.02652, 7.875), (-1.464, 0.03465, -7.875), (-1.464, 0.03465, 7.875)], [], [(245, 243, 71, 72), (246, 244, 82, 83), (247, 245, 72, 73), (248, 246, 83, 84), (249, 247, 73, 74), (250, 248, 84, 85), (251, 249, 74, 75), (252, 250, 85, 86), (253, 251, 75, 76), (255, 252, 86, 87), (256, 254, 63, 64), (257, 255, 87, 88), (258, 256, 64, 65), (259, 257, 88, 89), (260, 258, 65, 66), (261, 259, 89, 90), (263, 260, 66, 67), (338, 180, 480, 487), (265, 262, 77, 78), (266, 263, 67, 68), (431, 329, 2, 422), (267, 265, 78, 79), (268, 266, 68, 69), (269, 267, 79, 80), (241, 268, 69, 70), (240, 269, 80, 81), (243, 241, 70, 71), (244, 240, 81, 82), (300, 302, 114, 118), (365, 368, 101, 107), (381, 360, 117, 29), (306, 309, 100, 106), (327, 301, 116, 28), (445, 434, 490, 501), (376, 389, 119, 25), (103, 261, 484, 479), (328, 300, 118, 24), (363, 366, 105, 111), (310, 312, 94, 98), (384, 381, 29, 30), (304, 307, 104, 110), (324, 327, 28, 31), (362, 365, 107, 113), (378, 376, 25, 26), (303, 306, 106, 112), (368, 370, 97, 101), (320, 328, 24, 27), (361, 363, 111, 115), (309, 311, 96, 100), (433, 382, 3, 423), (302, 304, 110, 114), (367, 369, 99, 103), (360, 362, 113, 117), (308, 310, 98, 102), (301, 303, 112, 116), (389, 361, 115, 119), (429, 242, 62, 421), (369, 371, 95, 99), (311, 313, 92, 96), (370, 372, 93, 97), (312, 321, 1, 94), (371, 379, 0, 95), (313, 325, 5, 92), (372, 385, 4, 93), (321, 316, 9, 1), (379, 373, 8, 0), (314, 318, 11, 7), (387, 375, 10, 6), (316, 319, 13, 9), (373, 377, 12, 8), (318, 322, 15, 11), (375, 380, 14, 10), (319, 323, 17, 13), (377, 383, 16, 12), (322, 326, 19, 15), (380, 386, 18, 14), (323, 315, 21, 17), (383, 388, 20, 16), (326, 317, 23, 19), (386, 374, 22, 18), (315, 320, 27, 21), (388, 378, 26, 20), (317, 324, 31, 23), (374, 384, 30, 22), (275, 192, 191, 273), (276, 203, 202, 274), (277, 193, 192, 275), (278, 204, 203, 276), (279, 194, 193, 277), (280, 205, 204, 278), (281, 195, 194, 279), (282, 206, 205, 280), (283, 196, 195, 281), (285, 207, 206, 282), (286, 184, 183, 284), (287, 208, 207, 285), (288, 185, 184, 286), (289, 209, 208, 287), (290, 186, 185, 288), (291, 210, 209, 289), (293, 187, 186, 290), (440, 446, 502, 496), (295, 198, 197, 292), (296, 188, 187, 293), (430, 426, 122, 359), (297, 199, 198, 295), (298, 189, 188, 296), (299, 200, 199, 297), (271, 190, 189, 298), (270, 201, 200, 299), (273, 191, 190, 271), (274, 202, 201, 270), (330, 238, 234, 332), (395, 227, 221, 398), (411, 149, 237, 390), (336, 226, 220, 339), (357, 148, 236, 331), (180, 60, 476, 480), (406, 145, 239, 419), (397, 222, 482, 489), (358, 144, 238, 330), (393, 231, 225, 396), (340, 218, 214, 342), (414, 150, 149, 411), (334, 230, 224, 337), (354, 151, 148, 357), (392, 233, 227, 395), (408, 146, 145, 406), (333, 232, 226, 336), (398, 221, 217, 400), (350, 147, 144, 358), (391, 235, 231, 393), (339, 220, 216, 341), (432, 427, 123, 412), (332, 234, 230, 334), (397, 223, 219, 399), (390, 237, 233, 392), (338, 222, 218, 340), (331, 236, 232, 333), (419, 239, 235, 391), (428, 425, 182, 272), (399, 219, 215, 401), (341, 216, 212, 343), (400, 217, 213, 402), (342, 214, 121, 351), (401, 215, 120, 409), (343, 212, 125, 355), (402, 213, 124, 415), (351, 121, 129, 346), (409, 120, 128, 403), (344, 127, 131, 348), (417, 126, 130, 405), (346, 129, 133, 349), (403, 128, 132, 407), (348, 131, 135, 352), (405, 130, 134, 410), (349, 133, 137, 353), (407, 132, 136, 413), (352, 135, 139, 356), (410, 134, 138, 416), (353, 137, 141, 345), (413, 136, 140, 418), (356, 139, 143, 347), (416, 138, 142, 404), (345, 141, 147, 350), (418, 140, 146, 408), (347, 143, 151, 354), (404, 142, 150, 414), (38, 39, 159, 158), (329, 32, 152, 359), (80, 79, 199, 200), (39, 40, 160, 159), (81, 80, 200, 201), (40, 41, 161, 160), (82, 81, 201, 202), (41, 42, 162, 161), (83, 82, 202, 203), (42, 43, 163, 162), (84, 83, 203, 204), (43, 44, 164, 163), (85, 84, 204, 205), (44, 45, 165, 164), (86, 85, 205, 206), (421, 62, 182, 425), (45, 46, 166, 165), (87, 86, 206, 207), (64, 63, 183, 184), (88, 87, 207, 208), (65, 64, 184, 185), (89, 88, 208, 209), (66, 65, 185, 186), (90, 89, 209, 210), (67, 66, 186, 187), (447, 436, 492, 503), (68, 67, 187, 188), (47, 48, 168, 167), (69, 68, 188, 189), (48, 49, 169, 168), (264, 91, 211, 294), (70, 69, 189, 190), (49, 50, 170, 169), (71, 70, 190, 191), (50, 51, 171, 170), (72, 71, 191, 192), (51, 52, 172, 171), (73, 72, 192, 193), (52, 53, 173, 172), (74, 73, 193, 194), (53, 54, 174, 173), (75, 74, 194, 195), (54, 55, 175, 174), (76, 75, 195, 196), (382, 2, 122, 412), (55, 56, 176, 175), (355, 125, 453, 459), (166, 46, 507, 527), (56, 57, 177, 176), (33, 34, 154, 153), (47, 167, 531, 511), (57, 58, 178, 177), (34, 35, 155, 154), (366, 104, 522, 564), (242, 3, 123, 272), (58, 59, 179, 178), (35, 36, 156, 155), (364, 109, 229, 394), (46, 314, 557, 507), (59, 60, 180, 179), (36, 37, 157, 156), (305, 108, 228, 335), (78, 77, 197, 198), (434, 61, 181, 438), (37, 38, 158, 157), (79, 78, 198, 199), (62, 242, 272, 182), (109, 264, 294, 229), (427, 428, 272, 123), (146, 274, 270, 145), (150, 273, 271, 149), (145, 270, 299, 239), (149, 271, 298, 237), (239, 299, 297, 235), (237, 298, 296, 233), (235, 297, 295, 231), (233, 296, 293, 227), (231, 295, 292, 225), (435, 443, 499, 491), (227, 293, 290, 221), (387, 6, 505, 568), (223, 291, 289, 219), (221, 290, 288, 217), (6, 253, 544, 505), (219, 289, 287, 215), (217, 288, 286, 213), (7, 387, 568, 506), (215, 287, 285, 120), (213, 286, 284, 124), (104, 307, 554, 522), (120, 285, 282, 128), (126, 283, 281, 130), (128, 282, 280, 132), (130, 281, 279, 134), (132, 280, 278, 136), (134, 279, 277, 138), (136, 278, 276, 140), (138, 277, 275, 142), (140, 276, 274, 146), (142, 275, 273, 150), (423, 3, 242, 429), (26, 25, 240, 244), (30, 29, 241, 243), (25, 119, 269, 240), (29, 117, 268, 241), (119, 115, 267, 269), (117, 113, 266, 268), (115, 111, 265, 267), (113, 107, 263, 266), (111, 105, 262, 265), (437, 447, 503, 493), (107, 101, 260, 263), (126, 417, 573, 525), (103, 99, 259, 261), (101, 97, 258, 260), (337, 224, 542, 559), (99, 95, 257, 259), (97, 93, 256, 258), (105, 366, 564, 523), (95, 0, 255, 257), (93, 4, 254, 256), (262, 105, 523, 548), (0, 8, 252, 255), (6, 10, 251, 253), (8, 12, 250, 252), (10, 14, 249, 251), (12, 16, 248, 250), (14, 18, 247, 249), (16, 20, 246, 248), (18, 22, 245, 247), (20, 26, 244, 246), (22, 30, 243, 245), (61, 305, 335, 181), (2, 329, 359, 122), (162, 347, 354, 161), (173, 345, 350, 172), (163, 356, 347, 162), (174, 353, 345, 173), (164, 352, 356, 163), (175, 349, 353, 174), (165, 348, 352, 164), (176, 346, 349, 175), (166, 344, 348, 165), (177, 351, 346, 176), (167, 337, 559, 531), (154, 343, 355, 153), (178, 342, 351, 177), (396, 225, 543, 569), (155, 341, 343, 154), (159, 331, 333, 158), (180, 338, 340, 179), (169, 332, 334, 168), (156, 339, 341, 155), (172, 350, 358, 171), (158, 333, 336, 157), (314, 7, 506, 557), (161, 354, 357, 160), (168, 334, 337, 167), (179, 340, 342, 178), (171, 358, 330, 170), (436, 445, 501, 492), (160, 357, 331, 159), (157, 336, 339, 156), (170, 330, 332, 169), (197, 77, 516, 536), (424, 430, 359, 152), (42, 41, 324, 317), (53, 52, 320, 315), (43, 42, 317, 326), (54, 53, 315, 323), (44, 43, 326, 322), (55, 54, 323, 319), (45, 44, 322, 318), (56, 55, 319, 316), (46, 45, 318, 314), (57, 56, 316, 321), (224, 396, 569, 542), (34, 33, 325, 313), (58, 57, 321, 312), (127, 344, 562, 526), (35, 34, 313, 311), (39, 38, 303, 301), (60, 59, 310, 308), (49, 48, 304, 302), (36, 35, 311, 309), (52, 51, 328, 320), (38, 37, 306, 303), (76, 196, 532, 512), (41, 40, 327, 324), (48, 47, 307, 304), (59, 58, 312, 310), (51, 50, 300, 328), (60, 308, 486, 476), (40, 39, 301, 327), (37, 36, 309, 306), (50, 49, 302, 300), (344, 166, 527, 562), (420, 32, 329, 431), (108, 364, 394, 228), (3, 382, 412, 123), (143, 404, 414, 151), (141, 418, 408, 147), (139, 416, 404, 143), (137, 413, 418, 141), (135, 410, 416, 139), (133, 407, 413, 137), (131, 405, 410, 135), (129, 403, 407, 133), (127, 417, 405, 131), (121, 409, 403, 129), (283, 126, 525, 549), (212, 402, 415, 125), (214, 401, 409, 121), (253, 76, 512, 544), (216, 400, 402, 212), (218, 399, 401, 214), (238, 419, 391, 234), (417, 127, 526, 573), (236, 390, 392, 232), (222, 397, 399, 218), (426, 432, 412, 122), (234, 391, 393, 230), (220, 398, 400, 216), (147, 408, 406, 144), (232, 392, 395, 226), (77, 262, 548, 516), (151, 414, 411, 148), (230, 393, 396, 224), (144, 406, 419, 238), (442, 439, 495, 498), (148, 411, 390, 236), (226, 395, 398, 220), (23, 31, 384, 374), (21, 27, 378, 388), (19, 23, 374, 386), (17, 21, 388, 383), (15, 19, 386, 380), (13, 17, 383, 377), (11, 15, 380, 375), (9, 13, 377, 373), (7, 11, 375, 387), (1, 9, 373, 379), (307, 47, 511, 554), (92, 5, 385, 372), (94, 1, 379, 371), (196, 283, 549, 532), (96, 92, 372, 370), (98, 94, 371, 369), (118, 114, 361, 389), (292, 197, 536, 553), (116, 112, 362, 360), (102, 98, 369, 367), (422, 2, 382, 433), (114, 110, 363, 361), (100, 96, 370, 368), (27, 24, 376, 378), (112, 106, 365, 362), (225, 292, 553, 543), (31, 28, 381, 384), (110, 104, 366, 363), (24, 118, 389, 376), (446, 441, 497, 502), (28, 116, 360, 381), (106, 100, 368, 365), (420, 431, 473, 462), (432, 426, 468, 474), (4, 385, 460, 448), (422, 433, 475, 464), (431, 422, 464, 473), (415, 124, 452, 461), (32, 420, 424, 152), (124, 284, 457, 452), (433, 423, 465, 475), (63, 254, 456, 451), (284, 183, 455, 457), (429, 421, 463, 471), (153, 355, 459, 454), (426, 430, 472, 468), (108, 436, 447, 364), (228, 394, 446, 440), (61, 434, 445, 305), (181, 335, 444, 438), (109, 437, 443, 264), (229, 294, 442, 441), (261, 90, 477, 484), (91, 435, 439, 211), (335, 228, 440, 444), (394, 229, 441, 446), (294, 211, 439, 442), (305, 445, 436, 108), (364, 447, 437, 109), (264, 443, 435, 91), (462, 450, 454, 466), (449, 464, 475, 460), (453, 461, 474, 468), (450, 462, 473, 458), (454, 459, 472, 466), (448, 465, 471, 456), (452, 457, 470, 469), (451, 463, 467, 455), (457, 455, 467, 470), (461, 452, 469, 474), (459, 453, 468, 472), (456, 471, 463, 451), (460, 475, 465, 448), (458, 473, 464, 449), (385, 5, 449, 460), (33, 153, 454, 450), (430, 424, 466, 472), (5, 325, 458, 449), (423, 429, 471, 465), (325, 33, 450, 458), (428, 427, 469, 470), (424, 420, 462, 466), (254, 4, 448, 456), (421, 425, 467, 463), (425, 428, 470, 467), (183, 63, 451, 455), (125, 415, 461, 453), (427, 432, 474, 469), (499, 484, 477, 491), (503, 488, 479, 493), (501, 486, 478, 492), (498, 495, 481, 485), (502, 497, 483, 489), (500, 496, 482, 487), (491, 477, 481, 495), (497, 498, 485, 483), (493, 479, 484, 499), (494, 500, 487, 480), (490, 476, 486, 501), (496, 502, 489, 482), (492, 478, 488, 503), (476, 490, 494, 480), (438, 444, 500, 494), (223, 397, 489, 483), (443, 437, 493, 499), (367, 103, 479, 488), (90, 210, 481, 477), (222, 338, 487, 482), (441, 442, 498, 497), (308, 102, 478, 486), (434, 438, 494, 490), (439, 435, 491, 495), (102, 367, 488, 478), (210, 291, 485, 481), (291, 223, 483, 485), (444, 440, 496, 500), (545, 544, 512, 513), (546, 545, 513, 514), (547, 546, 514, 515), (548, 547, 515, 516), (554, 555, 520, 522), (565, 566, 519, 521), (555, 556, 518, 520), (564, 565, 521, 523), (556, 558, 504, 518), (566, 567, 517, 519), (558, 557, 506, 504), (567, 568, 505, 517), (550, 533, 532, 549), (551, 534, 533, 550), (552, 535, 534, 551), (553, 536, 535, 552), (559, 542, 540, 560), (570, 541, 539, 571), (560, 540, 538, 561), (569, 543, 541, 570), (561, 538, 524, 563), (571, 539, 537, 572), (563, 524, 526, 562), (572, 537, 525, 573), (507, 508, 528, 527), (508, 509, 529, 528), (509, 510, 530, 529), (510, 511, 531, 530), (513, 512, 532, 533), (514, 513, 533, 534), (515, 514, 534, 535), (516, 515, 535, 536), (543, 553, 552, 541), (541, 552, 551, 539), (539, 551, 550, 537), (537, 550, 549, 525), (523, 521, 547, 548), (521, 519, 546, 547), (519, 517, 545, 546), (517, 505, 544, 545), (528, 563, 562, 527), (529, 561, 563, 528), (530, 560, 561, 529), (531, 559, 560, 530), (508, 507, 557, 558), (509, 508, 558, 556), (510, 509, 556, 555), (511, 510, 555, 554), (524, 572, 573, 526), (538, 571, 572, 524), (542, 569, 570, 540), (540, 570, 571, 538), (504, 506, 568, 567), (518, 504, 567, 566), (522, 520, 565, 564), (520, 518, 566, 565), (574, 575, 577, 576), (576, 577, 579, 578), (578, 579, 581, 580), (580, 581, 583, 582), (582, 583, 585, 584), (584, 585, 587, 586), (586, 587, 589, 588), (588, 589, 591, 590), (590, 591, 593, 592), (592, 593, 595, 594), (594, 595, 597, 596), (596, 597, 599, 598), (598, 599, 601, 600), (600, 601, 603, 602), (602, 603, 605, 604), (604, 605, 607, 606), (606, 607, 609, 608), (608, 609, 611, 610), (610, 611, 613, 612), (612, 613, 615, 614), (614, 615, 617, 616), (616, 617, 619, 618), (618, 619, 621, 620), (620, 621, 623, 622), (622, 623, 625, 624), (624, 625, 627, 626), (626, 627, 629, 628), (628, 629, 631, 630), (630, 631, 633, 632), (632, 633, 635, 634), (579, 577, 652, 672), (634, 635, 637, 636), (636, 637, 575, 574), (586, 588, 676, 641), (638, 652, 672, 639), (604, 606, 688, 644), (622, 624, 696, 649), (578, 580, 673, 639), (596, 598, 643, 642), (614, 616, 693, 646), (632, 634, 651, 699), (588, 590, 678, 676), (606, 608, 645, 688), (624, 626, 697, 696), (580, 582, 674, 673), (598, 600, 685, 643), (616, 618, 647, 693), (634, 636, 700, 651), (590, 592, 680, 678), (608, 610, 691, 645), (626, 628, 698, 697), (582, 584, 640, 674), (600, 602, 686, 685), (618, 620, 648, 647), (574, 576, 638, 670), (636, 574, 670, 700), (592, 594, 682, 680), (610, 612, 692, 691), (628, 630, 650, 698), (584, 586, 641, 640), (602, 604, 644, 686), (620, 622, 649, 648), (576, 578, 639, 638), (594, 596, 642, 682), (612, 614, 646, 692), (630, 632, 699, 650), (670, 671, 652, 638), (597, 595, 683, 656), (615, 613, 660, 661), (633, 631, 667, 668), (589, 587, 655, 677), (607, 605, 658, 689), (625, 623, 663, 664), (581, 579, 672, 653), (599, 597, 656, 684), (617, 615, 661, 694), (635, 633, 668, 669), (591, 589, 677, 679), (609, 607, 689, 690), (627, 625, 664, 665), (583, 581, 653, 654), (601, 599, 684, 657), (619, 617, 694, 695), (637, 635, 669, 701), (593, 591, 679, 681), (611, 609, 690, 659), (629, 627, 665, 666), (585, 583, 654, 675), (603, 601, 657, 687), (621, 619, 695, 662), (577, 575, 671, 652), (575, 637, 701, 671), (595, 593, 681, 683), (613, 611, 659, 660), (631, 629, 666, 667), (587, 585, 675, 655), (605, 603, 687, 658), (623, 621, 662, 663), (639, 672, 653, 673), (673, 653, 654, 674), (674, 654, 675, 640), (640, 675, 655, 641), (641, 655, 677, 676), (676, 677, 679, 678), (678, 679, 681, 680), (680, 681, 683, 682), (682, 683, 656, 642), (642, 656, 684, 643), (643, 684, 657, 685), (685, 657, 687, 686), (686, 687, 658, 644), (644, 658, 689, 688), (688, 689, 690, 645), (645, 690, 659, 691), (691, 659, 660, 692), (692, 660, 661, 646), (646, 661, 694, 693), (693, 694, 695, 647), (647, 695, 662, 648), (648, 662, 663, 649), (649, 663, 664, 696), (696, 664, 665, 697), (697, 665, 666, 698), (698, 666, 667, 650), (650, 667, 668, 699), (699, 668, 669, 651), (651, 669, 701, 700), (700, 701, 671, 670), (702, 703, 705, 704), (704, 705, 707, 706), (706, 707, 709, 708), (708, 709, 711, 710), (710, 711, 713, 712), (712, 713, 715, 714), (714, 715, 717, 716), (716, 717, 719, 718), (718, 719, 721, 720), (720, 721, 723, 722), (722, 723, 725, 724), (724, 725, 727, 726), (726, 727, 729, 728), (728, 729, 731, 730), (730, 731, 733, 732), (732, 733, 735, 734), (734, 735, 737, 736), (736, 737, 739, 738), (738, 739, 741, 740), (740, 741, 743, 742), (742, 743, 745, 744), (744, 745, 747, 746), (746, 747, 749, 748), (748, 749, 751, 750), (750, 751, 753, 752), (752, 753, 755, 754), (754, 755, 757, 756), (756, 757, 759, 758), (758, 759, 761, 760), (760, 761, 763, 762), (707, 705, 780, 800), (762, 763, 765, 764), (764, 765, 703, 702), (714, 716, 804, 769), (766, 780, 800, 767), (732, 734, 816, 772), (750, 752, 824, 777), (706, 708, 801, 767), (724, 726, 771, 770), (742, 744, 821, 774), (760, 762, 779, 827), (716, 718, 806, 804), (734, 736, 773, 816), (752, 754, 825, 824), (708, 710, 802, 801), (726, 728, 813, 771), (744, 746, 775, 821), (762, 764, 828, 779), (718, 720, 808, 806), (736, 738, 819, 773), (754, 756, 826, 825), (710, 712, 768, 802), (728, 730, 814, 813), (746, 748, 776, 775), (702, 704, 766, 798), (764, 702, 798, 828), (720, 722, 810, 808), (738, 740, 820, 819), (756, 758, 778, 826), (712, 714, 769, 768), (730, 732, 772, 814), (748, 750, 777, 776), (704, 706, 767, 766), (722, 724, 770, 810), (740, 742, 774, 820), (758, 760, 827, 778), (798, 799, 780, 766), (725, 723, 811, 784), (743, 741, 788, 789), (761, 759, 795, 796), (717, 715, 783, 805), (735, 733, 786, 817), (753, 751, 791, 792), (709, 707, 800, 781), (727, 725, 784, 812), (745, 743, 789, 822), (763, 761, 796, 797), (719, 717, 805, 807), (737, 735, 817, 818), (755, 753, 792, 793), (711, 709, 781, 782), (729, 727, 812, 785), (747, 745, 822, 823), (765, 763, 797, 829), (721, 719, 807, 809), (739, 737, 818, 787), (757, 755, 793, 794), (713, 711, 782, 803), (731, 729, 785, 815), (749, 747, 823, 790), (705, 703, 799, 780), (703, 765, 829, 799), (723, 721, 809, 811), (741, 739, 787, 788), (759, 757, 794, 795), (715, 713, 803, 783), (733, 731, 815, 786), (751, 749, 790, 791), (767, 800, 781, 801), (801, 781, 782, 802), (802, 782, 803, 768), (768, 803, 783, 769), (769, 783, 805, 804), (804, 805, 807, 806), (806, 807, 809, 808), (808, 809, 811, 810), (810, 811, 784, 770), (770, 784, 812, 771), (771, 812, 785, 813), (813, 785, 815, 814), (814, 815, 786, 772), (772, 786, 817, 816), (816, 817, 818, 773), (773, 818, 787, 819), (819, 787, 788, 820), (820, 788, 789, 774), (774, 789, 822, 821), (821, 822, 823, 775), (775, 823, 790, 776), (776, 790, 791, 777), (777, 791, 792, 824), (824, 792, 793, 825), (825, 793, 794, 826), (826, 794, 795, 778), (778, 795, 796, 827), (827, 796, 797, 779), (779, 797, 829, 828), (828, 829, 799, 798), (830, 831, 833, 832), (832, 833, 835, 834), (834, 835, 837, 836), (836, 837, 839, 838), (838, 839, 841, 840), (840, 841, 843, 842), (842, 843, 845, 844), (844, 845, 847, 846), (846, 847, 849, 848), (848, 849, 851, 850), (850, 851, 853, 852), (852, 853, 855, 854), (854, 855, 857, 856), (856, 857, 859, 858), (858, 859, 861, 860), (860, 861, 863, 862), (862, 863, 865, 864), (864, 865, 867, 866), (866, 867, 869, 868), (868, 869, 871, 870), (870, 871, 873, 872), (872, 873, 875, 874), (874, 875, 877, 876), (876, 877, 879, 878), (878, 879, 881, 880), (880, 881, 883, 882), (882, 883, 885, 884), (884, 885, 887, 886), (886, 887, 889, 888), (888, 889, 891, 890), (835, 833, 908, 928), (890, 891, 893, 892), (892, 893, 831, 830), (842, 844, 932, 897), (894, 908, 928, 895), (860, 862, 944, 900), (878, 880, 952, 905), (834, 836, 929, 895), (852, 854, 899, 898), (870, 872, 949, 902), (888, 890, 907, 955), (844, 846, 934, 932), (862, 864, 901, 944), (880, 882, 953, 952), (836, 838, 930, 929), (854, 856, 941, 899), (872, 874, 903, 949), (890, 892, 956, 907), (846, 848, 936, 934), (864, 866, 947, 901), (882, 884, 954, 953), (838, 840, 896, 930), (856, 858, 942, 941), (874, 876, 904, 903), (830, 832, 894, 926), (892, 830, 926, 956), (848, 850, 938, 936), (866, 868, 948, 947), (884, 886, 906, 954), (840, 842, 897, 896), (858, 860, 900, 942), (876, 878, 905, 904), (832, 834, 895, 894), (850, 852, 898, 938), (868, 870, 902, 948), (886, 888, 955, 906), (926, 927, 908, 894), (853, 851, 939, 912), (871, 869, 916, 917), (889, 887, 923, 924), (845, 843, 911, 933), (863, 861, 914, 945), (881, 879, 919, 920), (837, 835, 928, 909), (855, 853, 912, 940), (873, 871, 917, 950), (891, 889, 924, 925), (847, 845, 933, 935), (865, 863, 945, 946), (883, 881, 920, 921), (839, 837, 909, 910), (857, 855, 940, 913), (875, 873, 950, 951), (893, 891, 925, 957), (849, 847, 935, 937), (867, 865, 946, 915), (885, 883, 921, 922), (841, 839, 910, 931), (859, 857, 913, 943), (877, 875, 951, 918), (833, 831, 927, 908), (831, 893, 957, 927), (851, 849, 937, 939), (869, 867, 915, 916), (887, 885, 922, 923), (843, 841, 931, 911), (861, 859, 943, 914), (879, 877, 918, 919), (895, 928, 909, 929), (929, 909, 910, 930), (930, 910, 931, 896), (896, 931, 911, 897), (897, 911, 933, 932), (932, 933, 935, 934), (934, 935, 937, 936), (936, 937, 939, 938), (938, 939, 912, 898), (898, 912, 940, 899), (899, 940, 913, 941), (941, 913, 943, 942), (942, 943, 914, 900), (900, 914, 945, 944), (944, 945, 946, 901), (901, 946, 915, 947), (947, 915, 916, 948), (948, 916, 917, 902), (902, 917, 950, 949), (949, 950, 951, 903), (903, 951, 918, 904), (904, 918, 919, 905), (905, 919, 920, 952), (952, 920, 921, 953), (953, 921, 922, 954), (954, 922, 923, 906), (906, 923, 924, 955), (955, 924, 925, 907), (907, 925, 957, 956), (956, 957, 927, 926), (958, 959, 961, 960), (960, 961, 963, 962), (962, 963, 965, 964), (964, 965, 967, 966), (966, 967, 969, 968), (968, 969, 971, 970), (970, 971, 973, 972), (972, 973, 975, 974), (974, 975, 977, 976), (976, 977, 979, 978), (978, 979, 981, 980), (980, 981, 983, 982), (982, 983, 985, 984), (984, 985, 987, 986), (986, 987, 989, 988), (988, 989, 991, 990), (990, 991, 993, 992), (992, 993, 995, 994), (994, 995, 997, 996), (996, 997, 999, 998), (998, 999, 1001, 1000), (1000, 1001, 1003, 1002), (1002, 1003, 1005, 1004), (1004, 1005, 1007, 1006), (1006, 1007, 1009, 1008), (1008, 1009, 1011, 1010), (1010, 1011, 1013, 1012), (1012, 1013, 1015, 1014), (1014, 1015, 1017, 1016), (1016, 1017, 1019, 1018), (963, 961, 1036, 1056), (1018, 1019, 1021, 1020), (1020, 1021, 959, 958), (970, 972, 1060, 1025), (1022, 1036, 1056, 1023), (988, 990, 1072, 1028), (1006, 1008, 1080, 1033), (962, 964, 1057, 1023), (980, 982, 1027, 1026), (998, 1000, 1077, 1030), (1016, 1018, 1035, 1083), (972, 974, 1062, 1060), (990, 992, 1029, 1072), (1008, 1010, 1081, 1080), (964, 966, 1058, 1057), (982, 984, 1069, 1027), (1000, 1002, 1031, 1077), (1018, 1020, 1084, 1035), (974, 976, 1064, 1062), (992, 994, 1075, 1029), (1010, 1012, 1082, 1081), (966, 968, 1024, 1058), (984, 986, 1070, 1069), (1002, 1004, 1032, 1031), (958, 960, 1022, 1054), (1020, 958, 1054, 1084), (976, 978, 1066, 1064), (994, 996, 1076, 1075), (1012, 1014, 1034, 1082), (968, 970, 1025, 1024), (986, 988, 1028, 1070), (1004, 1006, 1033, 1032), (960, 962, 1023, 1022), (978, 980, 1026, 1066), (996, 998, 1030, 1076), (1014, 1016, 1083, 1034), (1054, 1055, 1036, 1022), (981, 979, 1067, 1040), (999, 997, 1044, 1045), (1017, 1015, 1051, 1052), (973, 971, 1039, 1061), (991, 989, 1042, 1073), (1009, 1007, 1047, 1048), (965, 963, 1056, 1037), (983, 981, 1040, 1068), (1001, 999, 1045, 1078), (1019, 1017, 1052, 1053), (975, 973, 1061, 1063), (993, 991, 1073, 1074), (1011, 1009, 1048, 1049), (967, 965, 1037, 1038), (985, 983, 1068, 1041), (1003, 1001, 1078, 1079), (1021, 1019, 1053, 1085), (977, 975, 1063, 1065), (995, 993, 1074, 1043), (1013, 1011, 1049, 1050), (969, 967, 1038, 1059), (987, 985, 1041, 1071), (1005, 1003, 1079, 1046), (961, 959, 1055, 1036), (959, 1021, 1085, 1055), (979, 977, 1065, 1067), (997, 995, 1043, 1044), (1015, 1013, 1050, 1051), (971, 969, 1059, 1039), (989, 987, 1071, 1042), (1007, 1005, 1046, 1047), (1023, 1056, 1037, 1057), (1057, 1037, 1038, 1058), (1058, 1038, 1059, 1024), (1024, 1059, 1039, 1025), (1025, 1039, 1061, 1060), (1060, 1061, 1063, 1062), (1062, 1063, 1065, 1064), (1064, 1065, 1067, 1066), (1066, 1067, 1040, 1026), (1026, 1040, 1068, 1027), (1027, 1068, 1041, 1069), (1069, 1041, 1071, 1070), (1070, 1071, 1042, 1028), (1028, 1042, 1073, 1072), (1072, 1073, 1074, 1029), (1029, 1074, 1043, 1075), (1075, 1043, 1044, 1076), (1076, 1044, 1045, 1030), (1030, 1045, 1078, 1077), (1077, 1078, 1079, 1031), (1031, 1079, 1046, 1032), (1032, 1046, 1047, 1033), (1033, 1047, 1048, 1080), (1080, 1048, 1049, 1081), (1081, 1049, 1050, 1082), (1082, 1050, 1051, 1034), (1034, 1051, 1052, 1083), (1083, 1052, 1053, 1035), (1035, 1053, 1085, 1084), (1084, 1085, 1055, 1054), (1086, 1087, 1089, 1088), (1088, 1089, 1091, 1090), (1090, 1091, 1093, 1092), (1092, 1093, 1095, 1094), (1094, 1095, 1097, 1096), (1096, 1097, 1099, 1098), (1098, 1099, 1101, 1100), (1100, 1101, 1103, 1102), (1102, 1103, 1105, 1104), (1104, 1105, 1107, 1106), (1106, 1107, 1109, 1108), (1108, 1109, 1111, 1110), (1110, 1111, 1113, 1112), (1112, 1113, 1115, 1114), (1089, 1087, 1117, 1115, 1113, 1111, 1109, 1107, 1105, 1103, 1101, 1099, 1097, 1095, 1093, 1091), (1114, 1115, 1117, 1116), (1116, 1117, 1087, 1086), (1086, 1088, 1090, 1092, 1094, 1096, 1098, 1100, 1102, 1104, 1106, 1108, 1110, 1112, 1114, 1116)])
me_circle.polygons.foreach_set('use_smooth', [1, 1, 1, 1, 1, 1, 1, 1, 1, 1, 1, 1, 1, 1, 1, 1, 1, 1, 1, 1, 1, 1, 1, 1, 1, 1, 1, 1, 1, 1, 1, 1, 1, 1, 1, 1, 1, 1, 1, 1, 1, 1, 1, 1, 1, 1, 1, 1, 1, 1, 1, 1, 1, 1, 1, 1, 1, 1, 1, 1, 1, 1, 1, 1, 1, 1, 1, 1, 1, 1, 1, 1, 1, 1, 1, 1, 1, 1, 1, 1, 1, 1, 1, 1, 1, 1, 1, 1, 1, 1, 1, 1, 1, 1, 1, 1, 1, 1, 1, 1, 1, 1, 1, 1, 1, 1, 1, 1, 1, 1, 1, 1, 1, 1, 1, 1, 1, 1, 1, 1, 1, 1, 1, 1, 1, 1, 1, 1, 1, 1, 1, 1, 1, 1, 1, 1, 1, 1, 1, 1, 1, 1, 1, 1, 1, 1, 1, 1, 1, 1, 1, 1, 1, 1, 1, 1, 1, 1, 1, 1, 1, 1, 1, 1, 1, 1, 1, 1, 0, 1, 0, 0, 0, 0, 0, 0, 0, 0, 0, 0, 0, 0, 0, 0, 0, 0, 0, 0, 0, 0, 0, 0, 0, 1, 0, 0, 0, 0, 1, 0, 0, 0, 0, 0, 0, 0, 0, 0, 0, 0, 0, 0, 1, 0, 1, 0, 0, 0, 0, 0, 0, 1, 1, 0, 0, 1, 1, 0, 0, 1, 0, 0, 0, 0, 1, 1, 1, 1, 1, 1, 1, 1, 1, 1, 1, 1, 1, 1, 1, 1, 1, 1, 1, 1, 1, 1, 1, 1, 1, 1, 1, 1, 1, 1, 1, 1, 1, 1, 1, 1, 1, 1, 1, 1, 1, 1, 1, 1, 1, 1, 1, 1, 1, 1, 1, 1, 1, 1, 1, 1, 1, 1, 1, 1, 1, 1, 1, 1, 1, 1, 1, 1, 1, 1, 1, 1, 1, 1, 1, 1, 1, 1, 1, 1, 1, 1, 1, 1, 1, 1, 1, 1, 1, 1, 1, 1, 1, 1, 1, 1, 1, 1, 0, 1, 1, 1, 1, 1, 1, 1, 1, 1, 1, 1, 1, 1, 1, 1, 1, 1, 1, 1, 1, 1, 1, 0, 1, 1, 1, 1, 1, 1, 1, 1, 1, 1, 1, 1, 1, 1, 1, 1, 1, 1, 1, 1, 1, 1, 1, 1, 1, 1, 1, 1, 1, 1, 1, 1, 1, 1, 1, 1, 1, 1, 1, 1, 1, 1, 1, 1, 1, 1, 1, 1, 1, 1, 1, 1, 1, 1, 1, 1, 1, 1, 1, 1, 1, 1, 1, 1, 1, 1, 1, 1, 1, 1, 1, 1, 1, 1, 1, 1, 1, 1, 1, 1, 1, 1, 0, 1, 1, 1, 1, 1, 1, 1, 1, 1, 1, 1, 1, 1, 1, 0, 1, 1, 1, 1, 1, 1, 0, 1, 1, 1, 1, 1, 1, 0, 1, 1, 1, 1, 1, 1, 1, 1, 1, 1, 1, 1, 1, 1, 1, 1, 1, 1, 1, 1, 1, 1, 1, 1, 1, 1, 0, 1, 1, 1, 1, 1, 1, 0, 1, 1, 1, 1, 1, 1, 1, 1, 1, 1, 1, 1, 1, 1, 1, 1, 1, 1, 1, 1, 1, 1, 1, 1, 1, 1, 1, 1, 1, 1, 1, 1, 1, 1, 1, 1, 1, 1, 0, 0, 0, 0, 0, 0, 0, 0, 1, 1, 1, 1, 1, 1, 1, 1, 1, 1, 1, 1, 1, 1, 1, 1, 1, 1, 1, 1, 1, 1, 1, 1, 1, 1, 1, 1, 1, 1, 1, 1, 1, 1, 1, 1, 1, 1, 1, 1, 1, 1, 1, 1, 1, 1, 1, 1, 1, 1, 1, 1, 1, 1, 0, 1, 1, 0, 1, 0, 0, 0, 0, 0, 0, 0, 0, 0, 0, 0, 0, 0, 0, 0, 0, 0, 0, 0, 0, 0, 0, 0, 0, 0, 0, 0, 0, 0, 0, 0, 1, 0, 0, 0, 0, 0, 0, 0, 0, 0, 0, 0, 0, 0, 0, 0, 0, 0, 0, 0, 0, 0, 0, 0, 0, 0, 0, 0, 0, 0, 0, 0, 1, 1, 1, 1, 1, 1, 1, 1, 1, 1, 1, 1, 1, 1, 1, 1, 1, 1, 1, 1, 1, 1, 1, 1, 1, 1, 1, 1, 1, 1, 1, 1, 1, 1, 1, 1, 1, 1, 1, 1, 1, 1, 1, 1, 1, 1, 1, 1, 1, 1, 1, 1, 1, 1, 1, 1, 1, 1, 1, 1, 0, 1, 1, 0, 1, 0, 0, 0, 0, 0, 0, 0, 0, 0, 0, 0, 0, 0, 0, 0, 0, 0, 0, 0, 0, 0, 0, 0, 0, 0, 0, 0, 0, 0, 0, 0, 1, 0, 0, 0, 0, 0, 0, 0, 0, 0, 0, 0, 0, 0, 0, 0, 0, 0, 0, 0, 0, 0, 0, 0, 0, 0, 0, 0, 0, 0, 0, 0, 1, 1, 1, 1, 1, 1, 1, 1, 1, 1, 1, 1, 1, 1, 1, 1, 1, 1, 1, 1, 1, 1, 1, 1, 1, 1, 1, 1, 1, 1, 1, 1, 1, 1, 1, 1, 1, 1, 1, 1, 1, 1, 1, 1, 1, 1, 1, 1, 1, 1, 1, 1, 1, 1, 1, 1, 1, 1, 1, 1, 0, 1, 1, 0, 1, 0, 0, 0, 0, 0, 0, 0, 0, 0, 0, 0, 0, 0, 0, 0, 0, 0, 0, 0, 0, 0, 0, 0, 0, 0, 0, 0, 0, 0, 0, 0, 1, 0, 0, 0, 0, 0, 0, 0, 0, 0, 0, 0, 0, 0, 0, 0, 0, 0, 0, 0, 0, 0, 0, 0, 0, 0, 0, 0, 0, 0, 0, 0, 1, 1, 1, 1, 1, 1, 1, 1, 1, 1, 1, 1, 1, 1, 1, 1, 1, 1, 1, 1, 1, 1, 1, 1, 1, 1, 1, 1, 1, 1, 1, 1, 1, 1, 1, 1, 1, 1, 1, 1, 1, 1, 1, 1, 1, 1, 1, 1, 1, 1, 1, 1, 1, 1, 1, 1, 1, 1, 1, 1, 0, 1, 1, 0, 1, 0, 0, 0, 0, 0, 0, 0, 0, 0, 0, 0, 0, 0, 0, 0, 0, 0, 0, 0, 0, 0, 0, 0, 0, 0, 0, 0, 0, 0, 0, 0, 1, 0, 0, 0, 0, 0, 0, 0, 0, 0, 0, 0, 0, 0, 0, 0, 0, 0, 0, 0, 0, 0, 0, 0, 0, 0, 0, 0, 0, 0, 0, 0, 1, 1, 1, 1, 1, 1, 1, 1, 1, 1, 1, 1, 1, 1, 1, 1, 1, 1, 1, 1, 1, 1, 1, 1, 1, 1, 1, 1, 1, 1, 1, 1, 1, 1, 1, 1, 1, 1, 1, 1, 1, 1, 1, 1, 1, 1, 1, 1])
_k = set([(2, 329), (2, 382), (3, 242), (3, 382), (4, 254), (4, 385), (5, 325), (5, 385), (6, 253), (6, 387), (7, 314), (7, 387), (32, 152), (32, 329), (33, 153), (33, 325), (46, 166), (46, 314), (47, 167), (47, 307), (60, 180), (60, 308), (61, 181), (61, 305), (62, 182), (62, 242), (63, 183), (63, 254), (76, 196), (76, 253), (77, 197), (77, 262), (90, 210), (90, 261), (91, 211), (91, 264), (102, 308), (102, 367), (103, 261), (103, 367), (104, 307), (104, 366), (105, 262), (105, 366), (108, 305), (108, 364), (109, 264), (109, 364), (122, 359), (122, 412), (123, 272), (123, 412), (124, 284), (124, 415), (125, 355), (125, 415), (126, 283), (126, 417), (127, 344), (127, 417), (152, 359), (153, 355), (166, 344), (167, 337), (180, 338), (181, 335), (182, 272), (183, 284), (196, 283), (197, 292), (210, 291), (211, 294), (222, 338), (222, 397), (223, 291), (223, 397), (224, 337), (224, 396), (225, 292), (225, 396), (228, 335), (228, 394), (229, 294), (229, 394), (420, 424), (420, 431), (421, 425), (421, 429), (422, 431), (422, 433), (423, 429), (423, 433), (424, 430), (425, 428), (426, 430), (426, 432), (427, 428), (427, 432), (434, 438), (434, 445), (435, 439), (435, 443), (436, 445), (436, 447), (437, 443), (437, 447), (438, 444), (439, 442), (440, 444), (440, 446), (441, 442), (441, 446), (448, 456), (448, 460), (449, 458), (449, 460), (450, 454), (450, 458), (451, 455), (451, 456), (452, 457), (452, 461), (453, 459), (453, 461), (454, 459), (455, 457), (462, 466), (462, 473), (463, 467), (463, 471), (464, 473), (464, 475), (465, 471), (465, 475), (466, 472), (467, 470), (468, 472), (468, 474), (469, 470), (469, 474), (476, 480), (476, 486), (477, 481), (477, 484), (478, 486), (478, 488), (479, 484), (479, 488), (480, 487), (481, 485), (482, 487), (482, 489), (483, 485), (483, 489), (490, 494), (490, 501), (491, 495), (491, 499), (492, 501), (492, 503), (493, 499), (493, 503), (494, 500), (495, 498), (496, 500), (496, 502), (497, 498), (497, 502), (505, 544), (505, 568), (506, 557), (506, 568), (507, 527), (507, 557), (511, 531), (511, 554), (512, 532), (512, 544), (516, 536), (516, 548), (522, 554), (522, 564), (523, 548), (523, 564), (525, 549), (525, 573), (526, 562), (526, 573), (527, 562), (531, 559), (532, 549), (536, 553), (542, 559), (542, 569), (543, 553), (543, 569)])
me_circle.attributes.new('sharp_edge', 'BOOLEAN', 'EDGE').data.foreach_set('value', [ (min(e.vertices), max(e.vertices)) in _k for e in me_circle.edges])
me_circle.use_remesh_preserve_volume = False
me_circle.use_remesh_preserve_attributes = False
me_circle.use_mirror_vertex_groups = False
me_circle.update()

# ---- objects
ob_circle = bpy.data.objects.new('Circle', me_circle)

# ---- transforms, parenting, visibility, modifiers, constraints
ob_circle.location = (0.0, 0.0, 0.0)
ob_circle.lineart.crease_threshold = 0.0

# ---- collection membership
col_collection_1.objects.link(ob_circle)

# ---- scene / render settings (as saved in the file)
scene.frame_start = 1; scene.frame_end = 250; scene.frame_set(1)
scene.render.engine = 'BLENDER_EEVEE_NEXT'
scene.render.resolution_percentage = 50
scene.render.dither_intensity = 0.0
scene.cycles.use_denoising = False
scene.cycles.samples = 128
scene.cycles.sampling_pattern = 'TABULATED_SOBOL'
scene.cycles.light_sampling_threshold = 0.0
scene.cycles.use_adaptive_sampling = False
scene.cycles.use_light_tree = False
scene.cycles.blur_glossy = 0.0
scene.cycles.sample_clamp_indirect = 0.0
scene.view_settings.view_transform = 'Standard'
bpy.context.view_layer.update()

# ---- added for rendering (the .blend has no active camera and no usable light): camera, sun
cam_auto = bpy.data.cameras.new('AutoCamera')
cam_auto.lens = 50.0
cam_auto.sensor_width = 36.0
cam_auto.clip_end = 1000.0
ob_auto_camera = bpy.data.objects.new('AutoCamera', cam_auto)
scene.collection.objects.link(ob_auto_camera)
ob_auto_camera.location = (16.2119, -18.9192, 12.6128)
ob_auto_camera.rotation_euler = (1.09748, -7.21219e-08, 0.694738)
scene.camera = ob_auto_camera
light_auto_sun = bpy.data.lights.new('AutoSun', 'SUN')
light_auto_sun.energy = 3.0
light_auto_sun.angle = 0.0523599
ob_auto_sun = bpy.data.objects.new('AutoSun', light_auto_sun)
scene.collection.objects.link(ob_auto_sun)
ob_auto_sun.rotation_euler = (0.872665, 0.174533, 0.523599)
bpy.context.view_layer.update()
